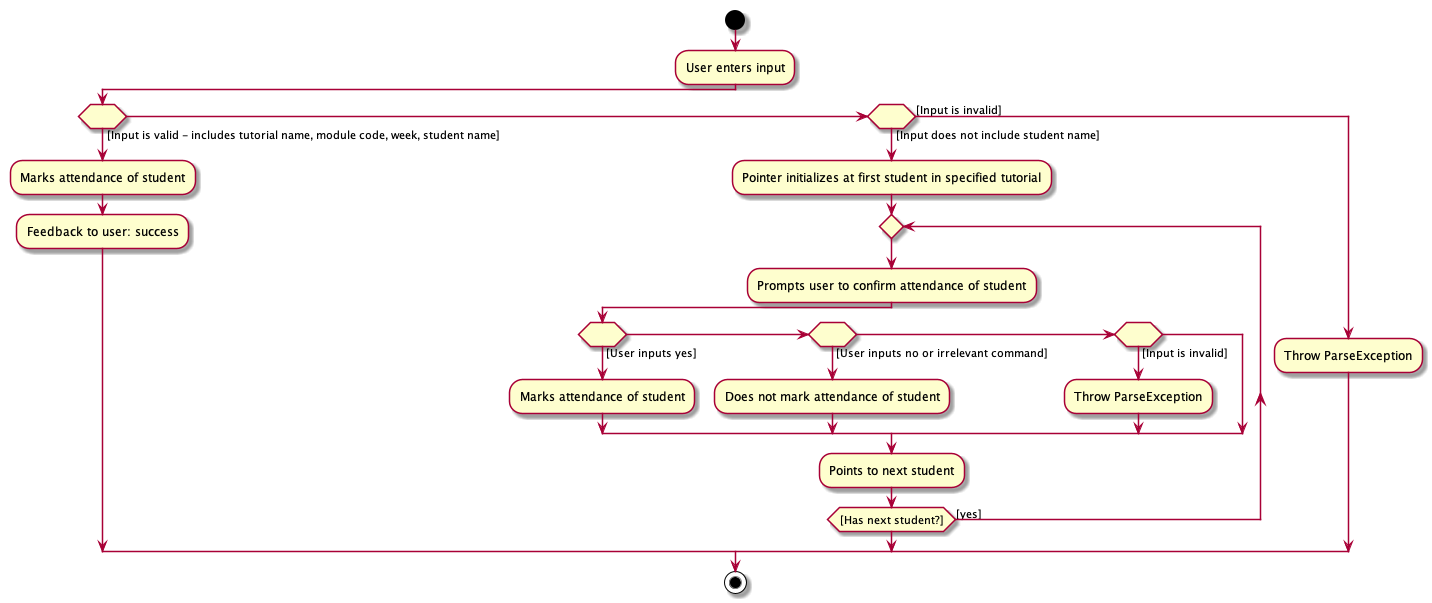

The diagram above was rendered by PlantUML. Its source (embedded in the PNG):
@startuml
start
:User enters input;
if ( ) then ([Input is valid - includes tutorial name, module code, week, student name])
  :Marks attendance of student;
  :Feedback to user: success;
elseif ( ) then ([Input does not include student name])
  :Pointer initializes at first student in specified tutorial;
  repeat
    :Prompts user to confirm attendance of student;
    if ( ) then ([User inputs yes])
      :Marks attendance of student;
    elseif ( ) then ([User inputs no or irrelevant command])
      :Does not mark attendance of student;
    elseif ( ) then ([Input is invalid])
      :Throw ParseException;
    endif
    :Points to next student;
  repeatWhile ([Has next student?]) is ([yes])
  ->no;
else ([Input is invalid])
  :Throw ParseException;
endif
stop
@enduml